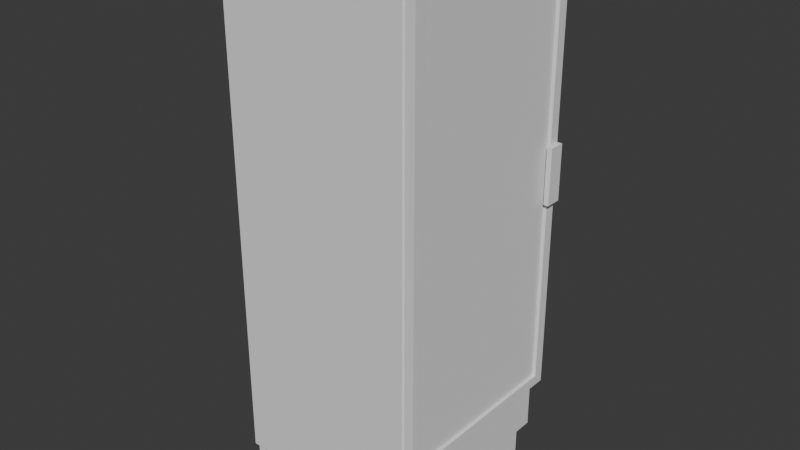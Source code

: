 # Source: single_fridge.blend  (saved by Blender 4.4.32; exported with 4.5.12 LTS)
import bpy
from mathutils import Matrix  # noqa: F401  (used for matrix-valued properties, if any)

bpy.ops.wm.read_factory_settings(use_empty=True)
scene = bpy.context.scene
scene.name = 'Scene'

# ---- collections
col_collection = bpy.data.collections.new('Collection'); scene.collection.children.link(col_collection)

# ---- world
world_world = bpy.data.worlds.new('World'); scene.world = world_world
world_world.use_nodes = True; world_world.node_tree.nodes.clear()
_N = world_world.node_tree.nodes; _L = world_world.node_tree.links
n0 = _N.new('ShaderNodeOutputWorld'); n0.name = 'World Output'; n0.location = (300, 300)
n1 = _N.new('ShaderNodeBackground'); n1.name = 'Background'; n1.location = (10, 300)
n1.inputs[0].default_value = (0.05088, 0.05088, 0.05088, 1.0)
_L.new(n1.outputs[0], n0.inputs[0])
n0.is_active_output = True
world_world.color = (0.05088, 0.05088, 0.05088)
world_world.sun_shadow_jitter_overblur = 0.0

# ---- meshes
me_plane_001 = bpy.data.meshes.new('Plane.001')
me_plane_001.from_pydata([(-0.864, 1.37, 5.721), (1.102, 1.37, 5.721), (1.102, -1.37, 5.721), (-0.864, -1.37, 5.721), (-0.797, -1.296, 0.3971), (-0.797, -1.296, 0.9686), (-0.797, 1.296, 0.3971), (-0.797, 1.296, 0.9686), (1.102, -1.37, 0.985), (-0.864, -1.37, 0.985), (-0.864, 1.37, 0.985), (1.102, 1.37, 0.985), (-0.864, -1.37, 0.3808), (-0.864, 1.37, 0.3808), (1.102, 1.37, 0.3808), (1.102, -1.37, 0.3808), (1.0, -1.31, 0.363), (-0.8605, -1.31, 0.3234), (-0.8605, 1.31, 0.3234), (1.0, 1.31, 0.363), (1.0, 1.31, 0.0), (-0.8605, 1.31, 0.0), (1.0, -1.31, 0.0), (-0.8605, -1.31, 0.0), (1.228, -1.37, 0.985), (1.228, -1.37, 5.721), (1.228, 1.37, 5.721), (1.228, 1.37, 0.985), (1.228, -1.228, 1.094), (1.228, -1.228, 5.612), (1.228, 1.228, 5.612), (1.228, 1.228, 1.094), (1.194, -1.228, 1.094), (1.194, -1.228, 5.612), (1.194, 1.228, 5.612), (1.194, 1.228, 1.094), (1.228, 1.37, 3.644), (1.228, 1.37, 3.062), (1.228, 1.228, 3.644), (1.228, 1.228, 3.062), (1.282, 1.37, 3.644), (1.282, 1.37, 3.062), (1.282, 1.228, 3.644), (1.282, 1.228, 3.062), (1.228, 1.148, 3.644), (1.228, 1.148, 3.062), (1.282, 1.148, 3.644), (1.282, 1.148, 3.062), (1.106, 1.351, 1.018), (1.132, 1.351, 1.018), (1.135, 1.37, 0.985), (1.135, -1.37, 0.985), (1.132, -1.351, 1.018), (1.106, -1.351, 1.018), (1.135, -1.37, 5.721), (1.132, -1.351, 5.688), (1.106, -1.351, 5.688), (1.135, 1.37, 5.721), (1.132, 1.351, 5.688), (1.106, 1.351, 5.688)], [], [(9, 8, 2, 3), (12, 9, 5, 4), (51, 50, 27, 24), (11, 10, 0, 1), (3, 2, 1, 0), (6, 4, 5, 7), (9, 10, 7, 5), (13, 12, 4, 6), (10, 13, 6, 7), (15, 14, 11, 8), (12, 15, 8, 9), (21, 23, 17, 18), (17, 16, 15, 12), (20, 21, 18, 19), (23, 22, 16, 17), (18, 17, 12, 13), (16, 19, 14, 15), (22, 20, 19, 16), (10, 9, 3, 0), (19, 18, 13, 14), (14, 13, 10, 11), (23, 21, 20, 22), (27, 26, 36, 37), (54, 51, 24, 25), (57, 54, 25, 26), (50, 57, 26, 27), (28, 31, 35, 32), (25, 24, 28, 29), (24, 27, 31, 28), (26, 25, 29, 30), (32, 35, 34, 33), (30, 29, 33, 34), (31, 30, 34, 35), (29, 28, 32, 33), (36, 38, 42, 40), (31, 27, 37, 39), (26, 30, 38, 36), (30, 31, 39, 38), (41, 40, 42, 43), (37, 36, 40, 41), (39, 37, 41, 43), (43, 42, 46, 47), (44, 45, 47, 46), (38, 39, 45, 44), (42, 38, 44, 46), (39, 43, 47, 45), (11, 1, 59, 48), (48, 59, 58, 49), (49, 58, 57, 50), (1, 2, 56, 59), (59, 56, 55, 58), (58, 55, 54, 57), (2, 8, 53, 56), (56, 53, 52, 55), (55, 52, 51, 54), (8, 11, 48, 53), (53, 48, 49, 52), (52, 49, 50, 51)])
_uv = me_plane_001.uv_layers.new(name='UVMap')
_uv.uv.foreach_set('vector', [0.0, 0.0, 1.0, 0.0, 1.0, 0.0, 0.0, 0.0, 0.0, 0.0, 0.0, 0.0, 0.0, 0.0, 0.0, 0.0, 1.0, 0.0, 1.0, 1.0, 1.0, 1.0, 1.0, 0.0, 1.0, 1.0, 0.0, 1.0, 0.0, 1.0, 1.0, 1.0, 0.0, 0.0, 1.0, 0.0, 1.0, 1.0, 0.0, 1.0, 0.0, 1.0, 0.0, 0.0, 0.0, 0.0, 0.0, 1.0, 0.0, 0.0, 0.0, 1.0, 0.0, 1.0, 0.0, 0.0, 0.0, 1.0, 0.0, 0.0, 0.0, 0.0, 0.0, 1.0, 0.0, 1.0, 0.0, 1.0, 0.0, 1.0, 0.0, 1.0, 1.0, 0.0, 1.0, 1.0, 1.0, 1.0, 1.0, 0.0, 0.0, 0.0, 1.0, 0.0, 1.0, 0.0, 0.0, 0.0, 0.0, 1.0, 0.0, 0.0, 0.0, 0.0, 0.0, 1.0, 0.0, 0.0, 1.0, 0.0, 1.0, 0.0, 0.0, 0.0, 1.0, 1.0, 0.0, 1.0, 0.0, 1.0, 1.0, 1.0, 0.0, 0.0, 1.0, 0.0, 1.0, 0.0, 0.0, 0.0, 0.0, 1.0, 0.0, 0.0, 0.0, 0.0, 0.0, 1.0, 1.0, 0.0, 1.0, 1.0, 1.0, 1.0, 1.0, 0.0, 1.0, 0.0, 1.0, 1.0, 1.0, 1.0, 1.0, 0.0, 0.0, 1.0, 0.0, 0.0, 0.0, 0.0, 0.0, 1.0, 1.0, 1.0, 0.0, 1.0, 0.0, 1.0, 1.0, 1.0, 1.0, 1.0, 0.0, 1.0, 0.0, 1.0, 1.0, 1.0, 0.0, 0.0, 0.0, 1.0, 1.0, 1.0, 1.0, 0.0, 1.0, 1.0, 1.0, 1.0, 1.0, 1.0, 1.0, 1.0, 1.0, 0.0, 1.0, 0.0, 1.0, 0.0, 1.0, 0.0, 1.0, 1.0, 1.0, 0.0, 1.0, 0.0, 1.0, 1.0, 1.0, 1.0, 1.0, 1.0, 1.0, 1.0, 1.0, 1.0, 1.0, 0.0, 1.0, 1.0, 1.0, 1.0, 1.0, 0.0, 1.0, 0.0, 1.0, 0.0, 1.0, 0.0, 1.0, 0.0, 1.0, 0.0, 1.0, 1.0, 1.0, 1.0, 1.0, 0.0, 1.0, 1.0, 1.0, 0.0, 1.0, 0.0, 1.0, 1.0, 1.0, 0.0, 1.0, 1.0, 1.0, 1.0, 1.0, 0.0, 1.0, 1.0, 1.0, 0.0, 1.0, 0.0, 1.0, 1.0, 1.0, 1.0, 1.0, 1.0, 1.0, 1.0, 1.0, 1.0, 1.0, 0.0, 1.0, 0.0, 1.0, 0.0, 1.0, 0.0, 1.0, 1.0, 1.0, 1.0, 1.0, 1.0, 1.0, 1.0, 1.0, 1.0, 1.0, 1.0, 1.0, 1.0, 1.0, 1.0, 1.0, 1.0, 1.0, 1.0, 1.0, 1.0, 1.0, 1.0, 1.0, 1.0, 1.0, 1.0, 1.0, 1.0, 1.0, 1.0, 1.0, 1.0, 1.0, 1.0, 1.0, 1.0, 1.0, 1.0, 1.0, 1.0, 1.0, 1.0, 1.0, 1.0, 1.0, 1.0, 1.0, 1.0, 1.0, 1.0, 1.0, 1.0, 1.0, 1.0, 1.0, 1.0, 1.0, 1.0, 1.0, 1.0, 1.0, 1.0, 1.0, 1.0, 1.0, 1.0, 1.0, 1.0, 1.0, 1.0, 1.0, 1.0, 1.0, 1.0, 1.0, 1.0, 1.0, 1.0, 1.0, 1.0, 1.0, 1.0, 1.0, 1.0, 1.0, 1.0, 1.0, 1.0, 1.0, 1.0, 1.0, 1.0, 1.0, 1.0, 1.0, 1.0, 1.0, 1.0, 1.0, 1.0, 1.0, 1.0, 1.0, 1.0, 1.0, 1.0, 1.0, 1.0, 1.0, 1.0, 1.0, 1.0, 1.0, 1.0, 1.0, 1.0, 1.0, 1.0, 1.0, 1.0, 1.0, 0.0, 1.0, 0.0, 1.0, 1.0, 1.0, 1.0, 1.0, 0.0, 1.0, 0.0, 1.0, 1.0, 1.0, 1.0, 1.0, 0.0, 1.0, 0.0, 1.0, 1.0, 1.0, 0.0, 1.0, 0.0, 1.0, 0.0, 1.0, 0.0, 1.0, 0.0, 1.0, 0.0, 1.0, 0.0, 1.0, 0.0, 1.0, 0.0, 1.0, 0.0, 1.0, 0.0, 1.0, 0.0, 1.0, 0.0, 1.0, 1.0, 1.0, 1.0, 1.0, 0.0, 1.0, 0.0, 1.0, 1.0, 1.0, 1.0, 1.0, 0.0, 1.0, 0.0, 1.0, 1.0, 1.0, 1.0, 1.0, 0.0])
me_plane_001.update()

# ---- objects
ob_plane = bpy.data.objects.new('Plane', me_plane_001)

# ---- transforms, parenting, visibility, modifiers, constraints
ob_plane.location = (0.0, 0.0, 0.0)
ob_plane.scale = (1.0, 0.7634, 1.0)

# ---- collection membership
col_collection.objects.link(ob_plane)

# ---- scene / render settings (as saved in the file)
scene.frame_start = 1; scene.frame_end = 250; scene.frame_set(1)
scene.render.engine = 'BLENDER_EEVEE_NEXT'
bpy.context.view_layer.update()

# ---- added for rendering (the .blend has no active camera and no usable light): camera, sun
cam_auto = bpy.data.cameras.new('AutoCamera')
cam_auto.lens = 50.0
cam_auto.sensor_width = 36.0
cam_auto.clip_end = 1000.0
ob_auto_camera = bpy.data.objects.new('AutoCamera', cam_auto)
scene.collection.objects.link(ob_auto_camera)
ob_auto_camera.location = (6.18429, -7.17028, 7.6406)
ob_auto_camera.rotation_euler = (1.09748, -7.21219e-08, 0.694738)
scene.camera = ob_auto_camera
light_auto_sun = bpy.data.lights.new('AutoSun', 'SUN')
light_auto_sun.energy = 3.0
light_auto_sun.angle = 0.0523599
ob_auto_sun = bpy.data.objects.new('AutoSun', light_auto_sun)
scene.collection.objects.link(ob_auto_sun)
ob_auto_sun.rotation_euler = (0.872665, 0.174533, 0.523599)
bpy.context.view_layer.update()
